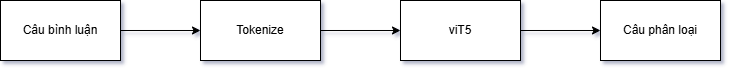

The diagram above was exported from draw.io. Its source (the exported page's mxGraphModel, read from the mxfile embedded in the PNG):
<mxGraphModel dx="1104" dy="713" grid="1" gridSize="10" guides="1" tooltips="1" connect="1" arrows="1" fold="1" page="1" pageScale="1" pageWidth="850" pageHeight="1100" background="light-dark(#FFFFFF,#FF9999)" math="0" shadow="1">
  <root>
    <mxCell id="0" />
    <mxCell id="1" parent="0" />
    <mxCell id="BKYeV3CXlMIS0mfdWY25-26" value="Câu bình luận" style="rounded=0;whiteSpace=wrap;html=1;" vertex="1" parent="1">
      <mxGeometry x="160" y="240" width="120" height="60" as="geometry" />
    </mxCell>
    <mxCell id="BKYeV3CXlMIS0mfdWY25-31" value="Tokenize" style="rounded=0;whiteSpace=wrap;html=1;" vertex="1" parent="1">
      <mxGeometry x="360" y="240" width="120" height="60" as="geometry" />
    </mxCell>
    <mxCell id="BKYeV3CXlMIS0mfdWY25-32" value="" style="endArrow=classic;html=1;rounded=0;entryX=0;entryY=0.5;entryDx=0;entryDy=0;exitX=1;exitY=0.5;exitDx=0;exitDy=0;" edge="1" parent="1" source="BKYeV3CXlMIS0mfdWY25-26" target="BKYeV3CXlMIS0mfdWY25-31">
      <mxGeometry width="50" height="50" relative="1" as="geometry">
        <mxPoint x="510" y="370" as="sourcePoint" />
        <mxPoint x="560" y="320" as="targetPoint" />
      </mxGeometry>
    </mxCell>
    <mxCell id="BKYeV3CXlMIS0mfdWY25-33" value="viT5" style="rounded=0;whiteSpace=wrap;html=1;" vertex="1" parent="1">
      <mxGeometry x="560" y="240" width="120" height="60" as="geometry" />
    </mxCell>
    <mxCell id="BKYeV3CXlMIS0mfdWY25-34" value="" style="endArrow=classic;html=1;rounded=0;entryX=0;entryY=0.5;entryDx=0;entryDy=0;exitX=1;exitY=0.5;exitDx=0;exitDy=0;" edge="1" parent="1" target="BKYeV3CXlMIS0mfdWY25-33">
      <mxGeometry width="50" height="50" relative="1" as="geometry">
        <mxPoint x="480" y="270" as="sourcePoint" />
        <mxPoint x="760" y="320" as="targetPoint" />
      </mxGeometry>
    </mxCell>
    <mxCell id="BKYeV3CXlMIS0mfdWY25-35" value="Câu phân loại" style="rounded=0;whiteSpace=wrap;html=1;" vertex="1" parent="1">
      <mxGeometry x="760" y="240" width="120" height="60" as="geometry" />
    </mxCell>
    <mxCell id="BKYeV3CXlMIS0mfdWY25-36" value="" style="endArrow=classic;html=1;rounded=0;entryX=0;entryY=0.5;entryDx=0;entryDy=0;exitX=1;exitY=0.5;exitDx=0;exitDy=0;" edge="1" parent="1" target="BKYeV3CXlMIS0mfdWY25-35">
      <mxGeometry width="50" height="50" relative="1" as="geometry">
        <mxPoint x="680" y="270" as="sourcePoint" />
        <mxPoint x="960" y="320" as="targetPoint" />
      </mxGeometry>
    </mxCell>
  </root>
</mxGraphModel>